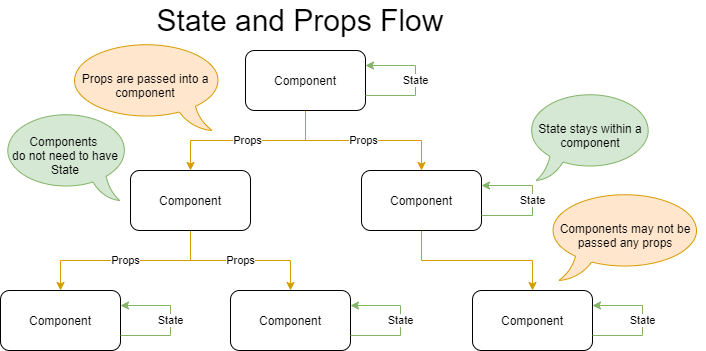

The diagram above was exported from draw.io. Its source (the exported page's mxGraphModel, read from the mxfile embedded in the PNG):
<mxGraphModel dx="1086" dy="966" grid="1" gridSize="10" guides="1" tooltips="1" connect="1" arrows="1" fold="1" page="1" pageScale="1" pageWidth="850" pageHeight="1100" math="0" shadow="0">
  <root>
    <mxCell id="0" />
    <mxCell id="1" parent="0" />
    <mxCell id="2" value="Props" style="edgeStyle=orthogonalEdgeStyle;rounded=0;orthogonalLoop=1;jettySize=auto;html=1;entryX=0.5;entryY=0;entryDx=0;entryDy=0;exitX=0.5;exitY=1;exitDx=0;exitDy=0;fillColor=#ffe6cc;strokeColor=#d79b00;" edge="1" source="4" target="6" parent="1">
      <mxGeometry relative="1" as="geometry">
        <mxPoint as="offset" />
      </mxGeometry>
    </mxCell>
    <mxCell id="3" value="Props" style="edgeStyle=orthogonalEdgeStyle;rounded=0;orthogonalLoop=1;jettySize=auto;html=1;exitX=0.5;exitY=1;exitDx=0;exitDy=0;fillColor=#ffe6cc;strokeColor=#d79b00;" edge="1" source="4" target="10" parent="1">
      <mxGeometry relative="1" as="geometry" />
    </mxCell>
    <mxCell id="4" value="Component" style="rounded=1;whiteSpace=wrap;html=1;" vertex="1" parent="1">
      <mxGeometry x="370" y="260" width="120" height="60" as="geometry" />
    </mxCell>
    <mxCell id="5" value="" style="edgeStyle=orthogonalEdgeStyle;rounded=0;orthogonalLoop=1;jettySize=auto;html=1;fillColor=#ffe6cc;strokeColor=#d79b00;" edge="1" source="6" target="11" parent="1">
      <mxGeometry relative="1" as="geometry" />
    </mxCell>
    <mxCell id="6" value="Component" style="rounded=1;whiteSpace=wrap;html=1;" vertex="1" parent="1">
      <mxGeometry x="486" y="380" width="120" height="60" as="geometry" />
    </mxCell>
    <mxCell id="7" value="State" style="edgeStyle=orthogonalEdgeStyle;rounded=0;orthogonalLoop=1;jettySize=auto;html=1;entryX=1;entryY=0.25;entryDx=0;entryDy=0;exitX=1;exitY=0.75;exitDx=0;exitDy=0;fillColor=#d5e8d4;strokeColor=#82b366;" edge="1" source="6" target="6" parent="1">
      <mxGeometry relative="1" as="geometry">
        <Array as="points">
          <mxPoint x="657" y="425" />
          <mxPoint x="657" y="395" />
        </Array>
      </mxGeometry>
    </mxCell>
    <mxCell id="8" value="Props" style="edgeStyle=orthogonalEdgeStyle;rounded=0;orthogonalLoop=1;jettySize=auto;html=1;exitX=0.5;exitY=1;exitDx=0;exitDy=0;fillColor=#ffe6cc;strokeColor=#d79b00;" edge="1" source="10" target="15" parent="1">
      <mxGeometry relative="1" as="geometry" />
    </mxCell>
    <mxCell id="9" value="Props" style="edgeStyle=orthogonalEdgeStyle;rounded=0;orthogonalLoop=1;jettySize=auto;html=1;entryX=0.5;entryY=0;entryDx=0;entryDy=0;fillColor=#ffe6cc;strokeColor=#d79b00;" edge="1" source="10" target="13" parent="1">
      <mxGeometry relative="1" as="geometry" />
    </mxCell>
    <mxCell id="10" value="Component" style="rounded=1;whiteSpace=wrap;html=1;" vertex="1" parent="1">
      <mxGeometry x="255" y="380" width="120" height="60" as="geometry" />
    </mxCell>
    <mxCell id="11" value="Component" style="rounded=1;whiteSpace=wrap;html=1;" vertex="1" parent="1">
      <mxGeometry x="597" y="500" width="120" height="60" as="geometry" />
    </mxCell>
    <mxCell id="12" value="State" style="edgeStyle=orthogonalEdgeStyle;rounded=0;orthogonalLoop=1;jettySize=auto;html=1;entryX=1;entryY=0.25;entryDx=0;entryDy=0;exitX=1;exitY=0.75;exitDx=0;exitDy=0;fillColor=#d5e8d4;strokeColor=#82b366;" edge="1" source="11" target="11" parent="1">
      <mxGeometry relative="1" as="geometry">
        <Array as="points">
          <mxPoint x="767" y="545" />
          <mxPoint x="767" y="515" />
        </Array>
      </mxGeometry>
    </mxCell>
    <mxCell id="13" value="Component" style="rounded=1;whiteSpace=wrap;html=1;" vertex="1" parent="1">
      <mxGeometry x="355" y="500" width="120" height="60" as="geometry" />
    </mxCell>
    <mxCell id="14" value="State" style="edgeStyle=orthogonalEdgeStyle;rounded=0;orthogonalLoop=1;jettySize=auto;html=1;entryX=1;entryY=0.25;entryDx=0;entryDy=0;exitX=1;exitY=0.75;exitDx=0;exitDy=0;fillColor=#d5e8d4;strokeColor=#82b366;" edge="1" source="13" target="13" parent="1">
      <mxGeometry relative="1" as="geometry">
        <Array as="points">
          <mxPoint x="525" y="545" />
          <mxPoint x="525" y="515" />
        </Array>
      </mxGeometry>
    </mxCell>
    <mxCell id="15" value="Component" style="rounded=1;whiteSpace=wrap;html=1;" vertex="1" parent="1">
      <mxGeometry x="125" y="500" width="120" height="60" as="geometry" />
    </mxCell>
    <mxCell id="16" value="State" style="edgeStyle=orthogonalEdgeStyle;rounded=0;orthogonalLoop=1;jettySize=auto;html=1;entryX=1;entryY=0.25;entryDx=0;entryDy=0;exitX=1;exitY=0.75;exitDx=0;exitDy=0;fillColor=#d5e8d4;strokeColor=#82b366;" edge="1" source="15" target="15" parent="1">
      <mxGeometry relative="1" as="geometry">
        <Array as="points">
          <mxPoint x="295" y="545" />
          <mxPoint x="295" y="515" />
        </Array>
      </mxGeometry>
    </mxCell>
    <mxCell id="17" value="State" style="edgeStyle=orthogonalEdgeStyle;rounded=0;orthogonalLoop=1;jettySize=auto;html=1;entryX=1;entryY=0.25;entryDx=0;entryDy=0;exitX=1;exitY=0.75;exitDx=0;exitDy=0;fillColor=#d5e8d4;strokeColor=#82b366;" edge="1" parent="1">
      <mxGeometry relative="1" as="geometry">
        <mxPoint x="490" y="305" as="sourcePoint" />
        <mxPoint x="490" y="275" as="targetPoint" />
        <Array as="points">
          <mxPoint x="540" y="305" />
          <mxPoint x="540" y="275" />
        </Array>
      </mxGeometry>
    </mxCell>
    <mxCell id="18" value="Props are passed into a component" style="whiteSpace=wrap;html=1;shape=mxgraph.basic.oval_callout;flipH=1;fillColor=#ffe6cc;strokeColor=#d79b00;" vertex="1" parent="1">
      <mxGeometry x="190" y="250" width="160" height="90" as="geometry" />
    </mxCell>
    <mxCell id="19" value="State stays within a component" style="whiteSpace=wrap;html=1;shape=mxgraph.basic.oval_callout;fillColor=#d5e8d4;strokeColor=#82b366;" vertex="1" parent="1">
      <mxGeometry x="650" y="300" width="130" height="90" as="geometry" />
    </mxCell>
    <mxCell id="20" value="State and Props Flow" style="text;html=1;strokeColor=none;fillColor=none;align=center;verticalAlign=middle;whiteSpace=wrap;rounded=0;fontSize=30;" vertex="1" parent="1">
      <mxGeometry x="210" y="210" width="430" height="40" as="geometry" />
    </mxCell>
    <mxCell id="21" value="Components &lt;br&gt;do not need to have State" style="whiteSpace=wrap;html=1;shape=mxgraph.basic.oval_callout;fillColor=#d5e8d4;strokeColor=#82b366;flipH=1;" vertex="1" parent="1">
      <mxGeometry x="125" y="320" width="130" height="90" as="geometry" />
    </mxCell>
    <mxCell id="22" value="Components may not be passed any props" style="whiteSpace=wrap;html=1;shape=mxgraph.basic.oval_callout;flipH=0;fillColor=#ffe6cc;strokeColor=#d79b00;" vertex="1" parent="1">
      <mxGeometry x="670" y="400" width="160" height="90" as="geometry" />
    </mxCell>
  </root>
</mxGraphModel>